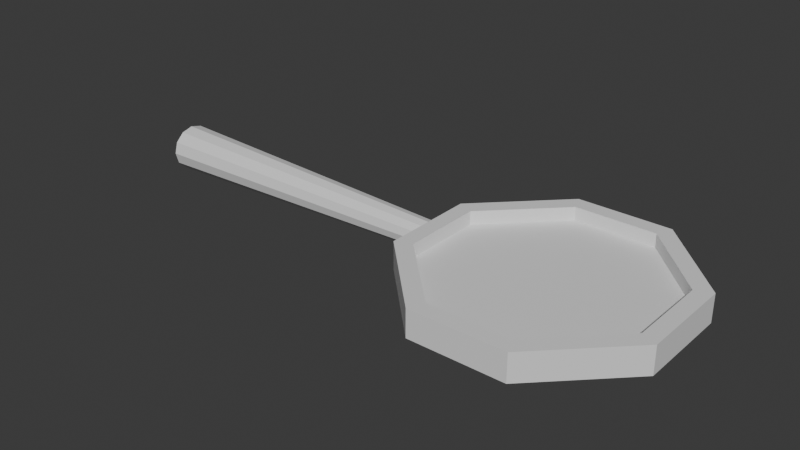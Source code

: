 # Source: SM_Magnifier_01.blend  (saved by Blender 4.4.32; exported with 4.5.12 LTS)
import bpy
from mathutils import Matrix  # noqa: F401  (used for matrix-valued properties, if any)

bpy.ops.wm.read_factory_settings(use_empty=True)
scene = bpy.context.scene
scene.name = 'Scene'

# ---- collections
col_collection = bpy.data.collections.new('Collection'); scene.collection.children.link(col_collection)

# ---- materials (node trees are filled in below, after node groups)
mat_glass = bpy.data.materials.new('glass')
mat_frame = bpy.data.materials.new('frame')
mat_wood = bpy.data.materials.new('wood')

# ---- material node trees
mat_glass.use_nodes = True; mat_glass.node_tree.nodes.clear()
_N = mat_glass.node_tree.nodes; _L = mat_glass.node_tree.links
n0 = _N.new('ShaderNodeBsdfPrincipled'); n0.name = 'Principled BSDF'; n0.location = (10, 300)
n1 = _N.new('ShaderNodeOutputMaterial'); n1.name = 'Material Output'; n1.location = (300, 300)
_L.new(n0.outputs[0], n1.inputs[0])
n1.is_active_output = True
mat_frame.use_nodes = True; mat_frame.node_tree.nodes.clear()
_N = mat_frame.node_tree.nodes; _L = mat_frame.node_tree.links
n0 = _N.new('ShaderNodeBsdfPrincipled'); n0.name = 'Principled BSDF'; n0.location = (10, 300)
n1 = _N.new('ShaderNodeOutputMaterial'); n1.name = 'Material Output'; n1.location = (300, 300)
_L.new(n0.outputs[0], n1.inputs[0])
n1.is_active_output = True
mat_wood.use_nodes = True; mat_wood.node_tree.nodes.clear()
_N = mat_wood.node_tree.nodes; _L = mat_wood.node_tree.links
n0 = _N.new('ShaderNodeBsdfPrincipled'); n0.name = 'Principled BSDF'; n0.location = (10, 300)
n1 = _N.new('ShaderNodeOutputMaterial'); n1.name = 'Material Output'; n1.location = (300, 300)
_L.new(n0.outputs[0], n1.inputs[0])
n1.is_active_output = True

# ---- world
world_world = bpy.data.worlds.new('World'); scene.world = world_world
world_world.use_nodes = True; world_world.node_tree.nodes.clear()
_N = world_world.node_tree.nodes; _L = world_world.node_tree.links
n0 = _N.new('ShaderNodeOutputWorld'); n0.name = 'World Output'; n0.location = (300, 300)
n1 = _N.new('ShaderNodeBackground'); n1.name = 'Background'; n1.location = (10, 300)
n1.inputs[0].default_value = (0.05088, 0.05088, 0.05088, 1.0)
_L.new(n1.outputs[0], n0.inputs[0])
n0.is_active_output = True
world_world.color = (0.05088, 0.05088, 0.05088)
world_world.sun_shadow_jitter_overblur = 0.0

# ---- meshes
me_plane_002 = bpy.data.meshes.new('Plane.002')
me_plane_002.from_pydata([(-0.3263, -0.8705, 0.1907), (-0.8705, -0.3263, 0.1907), (0.8705, -0.3263, 0.1907), (0.3263, -0.8705, 0.1907), (-0.8705, 0.3263, 0.1907), (-0.3263, 0.8705, 0.1907), (0.3263, 0.8705, 0.1907), (0.8705, 0.3263, 0.1907), (-0.38, 1.0, -0.02861), (-1.0, 0.38, -0.02861), (-1.0, -0.38, -0.02861), (-0.38, -1.0, -0.02861), (0.38, -1.0, -0.02861), (1.0, -0.38, -0.02861), (1.0, 0.38, -0.02861), (0.38, 1.0, -0.02861), (-1.0, 0.38, -0.02861), (-0.8705, -0.3263, -0.02861), (-0.8705, 0.3263, -0.02861), (-0.3263, 0.8705, -0.02861), (-1.0, -0.38, 0.1907), (-0.38, -1.0, 0.1907), (-1.0, 0.38, 0.1907), (1.0, 0.38, 0.1907), (0.38, 1.0, 0.1907), (0.38, -1.0, 0.1907), (1.0, -0.38, 0.1907), (-1.0, 0.38, -0.02861), (-0.8705, -0.3263, 0.07897), (-0.3263, -0.8705, 0.07897), (-0.3263, 0.8705, 0.07897), (-0.8705, 0.3263, 0.07897), (0.8705, 0.3263, 0.07897), (0.3263, 0.8705, 0.07897), (0.3263, -0.8705, 0.07897), (0.8705, -0.3263, 0.07897), (-0.3263, -0.8705, 0.08315), (-0.8705, -0.3263, 0.08315), (-0.8705, 0.3263, 0.08315), (-0.3263, 0.8705, 0.08315), (0.3263, 0.8705, 0.08315), (0.8705, 0.3263, 0.08315), (0.8705, -0.3263, 0.08315), (0.3263, -0.8705, 0.08315), (-1.0, 0.38, -0.02861), (-0.38, 1.0, 0.1907), (-1.0, 0.38, -0.02861), (-0.3263, -0.8705, -0.02861), (0.3263, 0.8705, -0.02861), (0.8705, 0.3263, -0.02861), (0.8705, -0.3263, -0.02861), (0.3263, -0.8705, -0.02861), (-0.8705, -0.3263, 0.07897), (-0.3263, -0.8705, 0.07897), (-0.3263, 0.8705, 0.07897), (-0.8705, 0.3263, 0.07897), (0.8705, 0.3263, 0.07897), (0.3263, 0.8705, 0.07897), (0.3263, -0.8705, 0.07897), (0.8705, -0.3263, 0.07897), (-0.3263, -0.8705, 0.08315), (-0.8705, -0.3263, 0.08315), (0.3263, 0.8705, 0.08315), (0.8705, 0.3263, 0.08315), (0.8705, -0.3263, 0.08315), (0.3263, -0.8705, 0.08315), (-0.3263, 0.8705, 0.08315), (-0.9996, 0.0905, 0.07194), (-0.9996, 0.07838, 0.02669), (-0.9996, 0.04525, -0.006432), (-0.9996, 8.998e-11, -0.01856), (-0.9996, -0.04525, -0.006432), (-0.9996, -0.07838, 0.02669), (-0.9996, -0.0905, 0.07194), (-0.9996, -0.07838, 0.1172), (-0.9996, -0.04525, 0.1503), (-0.9996, 8.998e-11, 0.1624), (-0.9996, 0.04525, 0.1503), (-0.9996, 0.07838, 0.1172), (-0.9996, 0.0905, 0.07194), (-0.9996, 0.07838, 0.02669), (-0.9996, 0.04525, -0.006432), (-0.9964, -4.657e-10, -0.01856), (-0.9996, -0.04525, -0.006432), (-0.9996, -0.07838, 0.02669), (-0.9996, -0.0905, 0.07194), (-0.9996, -0.07838, 0.1172), (-0.9996, -0.04525, 0.1503), (-0.9996, 8.998e-11, 0.1624), (-0.9996, 0.04525, 0.1503), (-0.9996, 0.07838, 0.1172), (-0.9964, 0.1148, 0.08103), (-0.9964, 0.09941, 0.136), (-0.9964, 0.05728, 0.1762), (-0.9964, -0.05781, 0.1762), (-0.9996, -0.09994, 0.1334), (-0.9964, -0.1154, 0.0784), (-0.9996, -0.07838, 0.1172), (-0.9964, -0.05781, -0.01681), (-0.9996, 0.04525, 0.1503), (-0.9964, 0.09941, 0.02606), (-0.9964, 0.1148, 0.0807), (-0.9964, 0.09941, 0.1357), (-0.9996, 0.05728, 0.1759), (-0.9964, -0.0002647, 0.1906), (-0.9996, -0.05781, 0.1759), (-0.9964, -0.09994, 0.1357), (-0.9964, -0.1154, 0.0807), (-0.9964, -0.09994, 0.02573), (-0.9964, -0.05781, -0.01451), (-0.9964, -0.0002647, -0.02924), (-0.9964, 0.05728, -0.01451), (-0.9964, 0.09941, 0.02573), (-3.518, 0.1903, 0.0807), (-3.518, 0.1648, 0.1717), (-3.518, 0.09502, 0.2384), (-3.518, -0.0002647, 0.2627), (-3.518, -0.09555, 0.2384), (-3.518, -0.1653, 0.1717), (-3.518, -0.1908, 0.0807), (-3.518, -0.1653, -0.01032), (-3.518, -0.09555, -0.07695), (-3.518, -0.0002647, -0.1013), (-3.518, 0.09502, -0.07695), (-3.518, 0.1648, -0.01032)], [], [(21, 11, 12, 25), (6, 33, 32, 7), (9, 16, 10), (26, 13, 14, 23), (42, 64, 65, 43), (21, 20, 10, 11), (40, 62, 63, 41), (26, 25, 12, 13), (9, 44, 8), (16, 27, 10), (8, 16, 9), (19, 39, 38, 18), (8, 27, 16), (1, 20, 21, 0), (27, 46, 10), (7, 23, 24, 6), (3, 25, 26, 2), (4, 22, 20, 1), (0, 21, 25, 3), (10, 44, 9), (2, 26, 23, 7), (36, 60, 61, 37), (32, 56, 59, 35), (8, 46, 27), (37, 38, 39, 40, 41, 42, 43, 36), (30, 54, 57, 33), (2, 35, 34, 3), (1, 28, 31, 4), (18, 38, 37, 17), (3, 34, 29, 0), (34, 58, 53, 29), (5, 30, 33, 6), (28, 52, 55, 31), (7, 32, 35, 2), (0, 29, 28, 1), (19, 66, 39), (4, 31, 30, 5), (24, 15, 8, 45), (8, 44, 22, 45), (14, 15, 24, 23), (22, 44, 10, 20), (5, 45, 22, 4), (6, 24, 45, 5), (47, 11, 10, 17), (18, 46, 8, 19), (48, 15, 14, 49), (50, 13, 12, 51), (17, 10, 46, 18), (51, 12, 11, 47), (49, 14, 13, 50), (19, 8, 15, 48), (53, 58, 59, 56, 57, 54, 55, 52), (49, 63, 62, 48), (51, 65, 64, 50), (47, 60, 65, 51), (50, 64, 63, 49), (48, 62, 66, 19), (17, 61, 60, 47), (43, 65, 60, 36), (29, 53, 52, 28), (41, 63, 64, 42), (31, 55, 54, 30), (37, 61, 17), (39, 66, 62, 40), (33, 57, 56, 32), (35, 59, 58, 34), (68, 80, 81, 69), (75, 87, 88, 76), (72, 84, 85, 73), (69, 81, 82, 70), (76, 88, 89, 77), (73, 85, 86, 74), (70, 82, 83, 71), (77, 89, 90, 78), (67, 79, 80, 68), (74, 86, 87, 75), (71, 83, 84, 72), (78, 90, 79, 67), (84, 95, 96, 85), (85, 96, 97, 86), (89, 99, 100, 90), (79, 91, 92, 80), (86, 97, 98, 87), (83, 94, 95, 84), (90, 100, 91, 79), (80, 92, 93, 81), (95, 106, 107, 96), (96, 107, 108, 97), (99, 111, 112, 100), (91, 101, 102, 92), (97, 108, 109, 98), (94, 105, 106, 95), (100, 112, 101, 91), (92, 102, 103, 93), (112, 124, 113, 101), (102, 114, 115, 103), (109, 121, 122, 110), (106, 118, 119, 107), (103, 115, 116, 104), (110, 122, 123, 111), (107, 119, 120, 108), (104, 116, 117, 105), (111, 123, 124, 112), (101, 113, 114, 102), (108, 120, 121, 109), (105, 117, 118, 106), (114, 113, 124, 123, 122, 121, 120, 119, 118, 117, 116, 115), (68, 69, 70, 71, 72, 73, 74, 75, 76, 77, 78, 67)])
me_plane_002.polygons.foreach_set('material_index', [1, 1, 1, 1, 1, 1, 1, 1, 1, 1, 1, 1, 1, 1, 1, 1, 1, 1, 1, 1, 1, 1, 1, 1, 0, 1, 1, 1, 1, 1, 1, 1, 1, 1, 1, 1, 1, 1, 1, 1, 1, 1, 1, 1, 1, 1, 1, 1, 1, 1, 1, 0, 1, 1, 1, 1, 1, 1, 1, 1, 1, 1, 1, 1, 1, 1, 2, 2, 2, 2, 2, 2, 2, 2, 2, 2, 2, 2, 2, 2, 2, 2, 2, 2, 2, 2, 2, 2, 2, 2, 2, 2, 2, 2, 2, 2, 2, 2, 2, 2, 2, 2, 2, 2, 2, 2, 2, 2])
_uv = me_plane_002.uv_layers.new(name='UVMap')
_uv.uv.foreach_set('vector', [0.31, 0.0, 0.31, 0.0, 0.69, 0.0, 0.69, 0.0, 0.6632, 0.9352, 0.6632, 0.9352, 0.9352, 0.6632, 0.9352, 0.6632, 0.0, 0.69, 0.0, 0.69, 0.0, 0.31, 1.0, 0.31, 1.0, 0.31, 1.0, 0.69, 1.0, 0.69, 0.9352, 0.3368, 0.9352, 0.3368, 0.6632, 0.06477, 0.6632, 0.06477, 0.31, 0.0, 0.0, 0.31, 0.0, 0.31, 0.31, 0.0, 0.6632, 0.9352, 0.6632, 0.9352, 0.9352, 0.6632, 0.9352, 0.6632, 1.0, 0.31, 0.69, 0.0, 0.69, 0.0, 1.0, 0.31, 0.0, 0.69, 0.0, 0.69, 0.31, 1.0, 0.0, 0.69, 0.0, 0.69, 0.0, 0.31, 0.31, 1.0, 0.0, 0.69, 0.0, 0.69, 0.3368, 0.9352, 0.3368, 0.9352, 0.06477, 0.6632, 0.06477, 0.6632, 0.31, 1.0, 0.0, 0.69, 0.0, 0.69, 0.06477, 0.3368, 0.0, 0.31, 0.31, 0.0, 0.3368, 0.06477, 0.0, 0.69, 0.0, 0.69, 0.0, 0.31, 0.9352, 0.6632, 1.0, 0.69, 0.69, 1.0, 0.6632, 0.9352, 0.6632, 0.06477, 0.69, 0.0, 1.0, 0.31, 0.9352, 0.3368, 0.06477, 0.6632, 0.0, 0.69, 0.0, 0.31, 0.06477, 0.3368, 0.3368, 0.06477, 0.31, 0.0, 0.69, 0.0, 0.6632, 0.06477, 0.0, 0.31, 0.0, 0.69, 0.0, 0.69, 0.9352, 0.3368, 1.0, 0.31, 1.0, 0.69, 0.9352, 0.6632, 0.3368, 0.06477, 0.3368, 0.06477, 0.06477, 0.3368, 0.06477, 0.3368, 0.9352, 0.6632, 0.9352, 0.6632, 0.9352, 0.3368, 0.9352, 0.3368, 0.31, 1.0, 0.0, 0.69, 0.0, 0.69, 0.06477, 0.3368, 0.06477, 0.6632, 0.3368, 0.9352, 0.6632, 0.9352, 0.9352, 0.6632, 0.9352, 0.3368, 0.6632, 0.06477, 0.3368, 0.06477, 0.3368, 0.9352, 0.3368, 0.9352, 0.6632, 0.9352, 0.6632, 0.9352, 0.9352, 0.3368, 0.9352, 0.3368, 0.6632, 0.06477, 0.6632, 0.06477, 0.06477, 0.3368, 0.06477, 0.3368, 0.06477, 0.6632, 0.06477, 0.6632, 0.06477, 0.6632, 0.06477, 0.6632, 0.06477, 0.3368, 0.06477, 0.3368, 0.6632, 0.06477, 0.6632, 0.06477, 0.3368, 0.06477, 0.3368, 0.06477, 0.6632, 0.06477, 0.6632, 0.06477, 0.3368, 0.06477, 0.3368, 0.06477, 0.3368, 0.9352, 0.3368, 0.9352, 0.6632, 0.9352, 0.6632, 0.9352, 0.06477, 0.3368, 0.06477, 0.3368, 0.06477, 0.6632, 0.06477, 0.6632, 0.9352, 0.6632, 0.9352, 0.6632, 0.9352, 0.3368, 0.9352, 0.3368, 0.3368, 0.06477, 0.3368, 0.06477, 0.06477, 0.3368, 0.06477, 0.3368, 0.3368, 0.9352, 0.3368, 0.9352, 0.3368, 0.9352, 0.06477, 0.6632, 0.06477, 0.6632, 0.3368, 0.9352, 0.3368, 0.9352, 0.69, 1.0, 0.69, 1.0, 0.31, 1.0, 0.31, 1.0, 0.31, 1.0, 0.0, 0.69, 0.0, 0.69, 0.31, 1.0, 1.0, 0.69, 0.69, 1.0, 0.69, 1.0, 1.0, 0.69, 0.0, 0.69, 0.0, 0.69, 0.0, 0.31, 0.0, 0.31, 0.3368, 0.9352, 0.31, 1.0, 0.0, 0.69, 0.06477, 0.6632, 0.6632, 0.9352, 0.69, 1.0, 0.31, 1.0, 0.3368, 0.9352, 0.3368, 0.06477, 0.31, 0.0, 0.0, 0.31, 0.06477, 0.3368, 0.06477, 0.6632, 0.0, 0.69, 0.31, 1.0, 0.3368, 0.9352, 0.6632, 0.9352, 0.69, 1.0, 1.0, 0.69, 0.9352, 0.6632, 0.9352, 0.3368, 1.0, 0.31, 0.69, 0.0, 0.6632, 0.06477, 0.06477, 0.3368, 0.0, 0.31, 0.0, 0.69, 0.06477, 0.6632, 0.6632, 0.06477, 0.69, 0.0, 0.31, 0.0, 0.3368, 0.06477, 0.9352, 0.6632, 1.0, 0.69, 1.0, 0.31, 0.9352, 0.3368, 0.3368, 0.9352, 0.31, 1.0, 0.69, 1.0, 0.6632, 0.9352, 0.3368, 0.06477, 0.6632, 0.06477, 0.9352, 0.3368, 0.9352, 0.6632, 0.6632, 0.9352, 0.3368, 0.9352, 0.06477, 0.6632, 0.06477, 0.3368, 0.9352, 0.6632, 0.9352, 0.6632, 0.6632, 0.9352, 0.6632, 0.9352, 0.6632, 0.06477, 0.6632, 0.06477, 0.9352, 0.3368, 0.9352, 0.3368, 0.3368, 0.06477, 0.3368, 0.06477, 0.6632, 0.06477, 0.6632, 0.06477, 0.9352, 0.3368, 0.9352, 0.3368, 0.9352, 0.6632, 0.9352, 0.6632, 0.6632, 0.9352, 0.6632, 0.9352, 0.3368, 0.9352, 0.3368, 0.9352, 0.06477, 0.3368, 0.06477, 0.3368, 0.3368, 0.06477, 0.3368, 0.06477, 0.6632, 0.06477, 0.6632, 0.06477, 0.3368, 0.06477, 0.3368, 0.06477, 0.3368, 0.06477, 0.3368, 0.06477, 0.06477, 0.3368, 0.06477, 0.3368, 0.9352, 0.6632, 0.9352, 0.6632, 0.9352, 0.3368, 0.9352, 0.3368, 0.06477, 0.6632, 0.06477, 0.6632, 0.3368, 0.9352, 0.3368, 0.9352, 0.06477, 0.3368, 0.06477, 0.3368, 0.06477, 0.3368, 0.3368, 0.9352, 0.3368, 0.9352, 0.6632, 0.9352, 0.6632, 0.9352, 0.6632, 0.9352, 0.6632, 0.9352, 0.9352, 0.6632, 0.9352, 0.6632, 0.9352, 0.3368, 0.9352, 0.3368, 0.6632, 0.06477, 0.6632, 0.06477, 0.0, 0.0, 0.0, 0.0, 0.0, 0.0, 0.0, 0.0, 0.0, 0.0, 0.0, 0.0, 0.0, 0.0, 0.0, 0.0, 0.0, 0.0, 0.0, 0.0, 0.0, 0.0, 0.0, 0.0, 0.0, 0.0, 0.0, 0.0, 0.0, 0.0, 0.0, 0.0, 0.0, 0.0, 0.0, 0.0, 0.0, 0.0, 0.0, 0.0, 0.0, 0.0, 0.0, 0.0, 0.0, 0.0, 0.0, 0.0, 0.0, 0.0, 0.0, 0.0, 0.0, 0.0, 0.0, 0.0, 0.0, 0.0, 0.0, 0.0, 0.0, 0.0, 0.0, 0.0, 0.0, 0.0, 0.0, 0.0, 0.0, 0.0, 0.0, 0.0, 0.0, 0.0, 0.0, 0.0, 0.0, 0.0, 0.0, 0.0, 0.0, 0.0, 0.0, 0.0, 0.0, 0.0, 0.0, 0.0, 0.0, 0.0, 0.0, 0.0, 0.0, 0.0, 0.0, 0.0, 0.0, 0.0, 0.0, 0.0, 0.0, 0.0, 0.0, 0.0, 0.0, 0.0, 0.0, 0.0, 0.0, 0.0, 0.0, 0.0, 0.0, 0.0, 0.0, 0.0, 0.0, 0.0, 0.0, 0.0, 0.0, 0.0, 0.0, 0.0, 0.0, 0.0, 0.0, 0.0, 0.0, 0.0, 0.0, 0.0, 0.0, 0.0, 0.0, 0.0, 0.0, 0.0, 0.0, 0.0, 0.0, 0.0, 0.0, 0.0, 0.0, 0.0, 0.0, 0.0, 0.0, 0.0, 0.0, 0.0, 0.0, 0.0, 0.0, 0.0, 0.0, 0.0, 0.0, 0.0, 0.0, 0.0, 0.0, 0.0, 0.0, 0.0, 0.0, 0.0, 0.0, 0.0, 0.0, 0.0, 0.0, 0.0, 0.0, 0.0, 0.0, 0.0, 0.0, 0.0, 0.0, 0.0, 0.0, 0.0, 0.0, 0.0, 0.0, 0.0, 0.0, 0.0, 0.0, 0.0, 0.0, 0.0, 0.0, 0.0, 0.0, 0.0, 0.0, 0.0, 0.0, 0.0, 0.0, 0.0, 0.0, 0.0, 0.0, 0.0, 0.0, 0.0, 0.0, 0.0, 0.0, 0.0, 0.0, 0.0, 0.0, 0.0, 0.0, 0.0, 0.0, 0.0, 0.0, 0.0, 0.0, 0.0, 0.0, 0.0, 0.0, 0.0, 0.0, 0.0, 0.0, 0.0, 0.0, 0.0, 0.0, 0.0, 0.0, 0.0, 0.0, 0.0, 0.0, 0.0, 0.0, 0.0, 0.0, 0.0, 0.0, 0.0, 0.0, 0.0, 0.0, 0.0, 0.0, 0.0, 0.0, 0.0, 0.0, 0.0, 0.0, 0.0, 0.0, 0.0, 0.0, 0.0, 0.0, 0.0, 0.0, 0.0, 0.0, 0.0, 0.0, 0.0, 0.0, 0.0, 0.0, 0.0, 0.0, 0.0, 0.0, 0.0, 0.0, 0.0, 0.0, 0.0, 0.0, 0.0, 0.0, 0.0, 0.0, 0.0, 0.0, 0.0, 0.0, 0.0, 0.0, 0.0, 0.0, 0.0, 0.0, 0.0, 0.0, 0.0, 0.0, 0.0, 0.0, 0.0, 0.0, 0.0, 0.0, 0.0, 0.0, 0.0, 0.0, 0.0, 0.0, 0.0, 0.0, 0.0, 0.0, 0.0, 0.0, 0.0, 0.0, 0.0, 0.0, 0.0, 0.0, 0.0, 0.0, 0.0, 0.0, 0.0, 0.0, 0.0, 0.0, 0.0, 0.0, 0.0, 0.0, 0.0, 0.0, 0.0, 0.0, 0.0, 0.0, 0.0, 0.0, 0.0, 0.0, 0.0, 0.0, 0.0, 0.0, 0.0, 0.0, 0.0, 0.0, 0.0, 0.0, 0.0, 0.0, 0.0, 0.0, 0.0, 0.0, 0.0])
me_plane_002.materials.append(mat_glass)
me_plane_002.materials.append(mat_frame)
me_plane_002.materials.append(mat_wood)
me_plane_002.update()

# ---- objects
ob_plane = bpy.data.objects.new('Plane', me_plane_002)

# ---- transforms, parenting, visibility, modifiers, constraints
ob_plane.location = (0.0, 0.0, 0.0)
ob_plane.scale = (0.06026, 0.06026, 0.06026)

# ---- collection membership
col_collection.objects.link(ob_plane)

# ---- scene / render settings (as saved in the file)
scene.frame_start = 1; scene.frame_end = 250; scene.frame_set(2)
scene.render.engine = 'BLENDER_EEVEE_NEXT'
bpy.context.view_layer.update()

# ---- added for rendering (the .blend has no active camera and no usable light): camera, sun
cam_auto = bpy.data.cameras.new('AutoCamera')
cam_auto.lens = 50.0
cam_auto.sensor_width = 36.0
cam_auto.clip_end = 1000.0
ob_auto_camera = bpy.data.objects.new('AutoCamera', cam_auto)
scene.collection.objects.link(ob_auto_camera)
ob_auto_camera.location = (0.200352, -0.331455, 0.225833)
ob_auto_camera.rotation_euler = (1.09748, -7.21219e-08, 0.694738)
scene.camera = ob_auto_camera
light_auto_sun = bpy.data.lights.new('AutoSun', 'SUN')
light_auto_sun.energy = 3.0
light_auto_sun.angle = 0.0523599
ob_auto_sun = bpy.data.objects.new('AutoSun', light_auto_sun)
scene.collection.objects.link(ob_auto_sun)
ob_auto_sun.rotation_euler = (0.872665, 0.174533, 0.523599)
bpy.context.view_layer.update()

